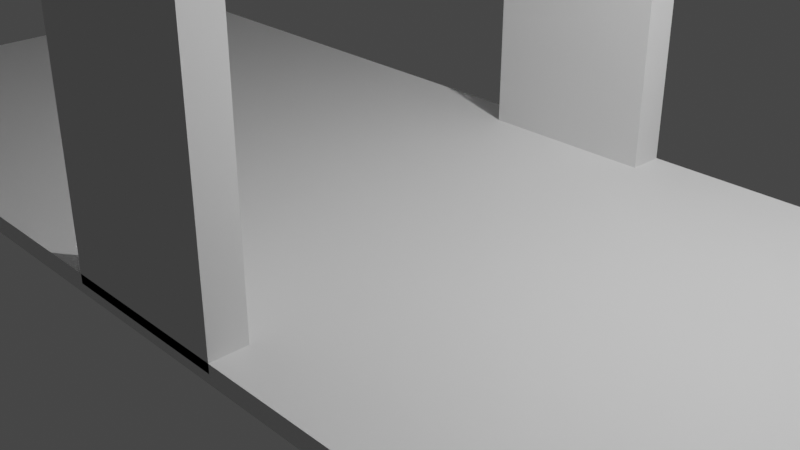 # Source: treb.blend  (saved by Blender 3.3.6; exported with 4.5.12 LTS)
import bpy
from mathutils import Matrix  # noqa: F401  (used for matrix-valued properties, if any)

bpy.ops.wm.read_factory_settings(use_empty=True)
scene = bpy.context.scene
scene.name = 'Scene'

# ---- collections
col_collection = bpy.data.collections.new('Collection'); scene.collection.children.link(col_collection)

# ---- materials (node trees are filled in below, after node groups)
mat_material = bpy.data.materials.new('Material')
mat_material.alpha_threshold = 0.0
mat_material.use_transparent_shadow = False
mat_material.roughness = 0.5
mat_material.line_color = (0.0, 0.0, 0.0, 1.0)

# ---- material node trees
mat_material.use_nodes = True; mat_material.node_tree.nodes.clear()
_N = mat_material.node_tree.nodes; _L = mat_material.node_tree.links
n0 = _N.new('ShaderNodeOutputMaterial'); n0.name = 'Material Output'; n0.location = (300, 300)
n1 = _N.new('ShaderNodeBsdfPrincipled'); n1.name = 'Principled BSDF'; n1.location = (10, 300)
n1.distribution = 'GGX'
n1.subsurface_method = 'RANDOM_WALK_SKIN'
n1.inputs[3].default_value = 1.45
n1.inputs[27].default_value = (0.0, 0.0, 0.0, 1.0)
n1.inputs[28].default_value = 1.0
_L.new(n1.outputs[0], n0.inputs[0])
n0.is_active_output = True

# ---- world
world_world = bpy.data.worlds.new('World'); scene.world = world_world
world_world.use_nodes = True; world_world.node_tree.nodes.clear()
_N = world_world.node_tree.nodes; _L = world_world.node_tree.links
n0 = _N.new('ShaderNodeOutputWorld'); n0.name = 'World Output'; n0.location = (300, 300)
n1 = _N.new('ShaderNodeBackground'); n1.name = 'Background'; n1.location = (10, 300)
n1.inputs[0].default_value = (0.05088, 0.05088, 0.05088, 1.0)
_L.new(n1.outputs[0], n0.inputs[0])
n0.is_active_output = True
world_world.color = (0.05088, 0.05088, 0.05088)
world_world.use_sun_shadow = False
world_world.sun_shadow_jitter_overblur = 0.0

# ---- cameras
cam_camera = bpy.data.cameras.new('Camera')
cam_camera.clip_end = 100.0
cam_camera.ortho_scale = 7.314

# ---- lights
light_light = bpy.data.lights.new('Light', 'POINT')
light_light.transmission_factor = 0.0
light_light.energy = 1000.0
light_light.shadow_soft_size = 0.1
light_light.shadow_maximum_resolution = 0.006
light_light.use_absolute_resolution = True

# ---- meshes
me_cube = bpy.data.meshes.new('Cube')
me_cube.from_pydata([(1.0, 1.0, 1.0), (1.0, 1.0, -1.0), (1.0, -1.0, 1.0), (1.0, -1.0, -1.0), (-1.0, 1.0, 1.0), (-1.0, 1.0, -1.0), (-1.0, -1.0, 1.0), (-1.0, -1.0, -1.0)], [], [(0, 4, 6, 2), (3, 2, 6, 7), (7, 6, 4, 5), (5, 1, 3, 7), (1, 0, 2, 3), (5, 4, 0, 1)])
_uv = me_cube.uv_layers.new(name='UVMap')
_uv.uv.foreach_set('vector', [0.625, 0.5, 0.875, 0.5, 0.875, 0.75, 0.625, 0.75, 0.375, 0.75, 0.625, 0.75, 0.625, 1.0, 0.375, 1.0, 0.375, 0.0, 0.625, 0.0, 0.625, 0.25, 0.375, 0.25, 0.125, 0.5, 0.375, 0.5, 0.375, 0.75, 0.125, 0.75, 0.375, 0.5, 0.625, 0.5, 0.625, 0.75, 0.375, 0.75, 0.375, 0.25, 0.625, 0.25, 0.625, 0.5, 0.375, 0.5])
me_cube.materials.append(mat_material)
me_cube.use_mirror_vertex_groups = False
me_cube.update()
me_cube_001 = bpy.data.meshes.new('Cube.001')
me_cube_001.from_pydata([(-1.0, -1.0, -1.0), (-1.0, -1.0, 1.0), (-1.0, 1.0, -1.0), (-1.0, 1.0, 1.0), (1.0, -1.0, -1.0), (1.0, -1.0, 1.0), (1.0, 1.0, -1.0), (1.0, 1.0, 1.0)], [], [(0, 1, 3, 2), (2, 3, 7, 6), (6, 7, 5, 4), (4, 5, 1, 0), (2, 6, 4, 0), (7, 3, 1, 5)])
_uv = me_cube_001.uv_layers.new(name='UVMap')
_uv.uv.foreach_set('vector', [0.375, 0.0, 0.625, 0.0, 0.625, 0.25, 0.375, 0.25, 0.375, 0.25, 0.625, 0.25, 0.625, 0.5, 0.375, 0.5, 0.375, 0.5, 0.625, 0.5, 0.625, 0.75, 0.375, 0.75, 0.375, 0.75, 0.625, 0.75, 0.625, 1.0, 0.375, 1.0, 0.125, 0.5, 0.375, 0.5, 0.375, 0.75, 0.125, 0.75, 0.625, 0.5, 0.875, 0.5, 0.875, 0.75, 0.625, 0.75])
me_cube_001.update()
me_cube_002 = bpy.data.meshes.new('Cube.002')
me_cube_002.from_pydata([(-1.0, -1.0, -1.0), (-1.0, -1.0, 1.0), (-1.0, 1.0, -1.0), (-1.0, 1.0, 1.0), (1.0, -1.0, -1.0), (1.0, -1.0, 1.0), (1.0, 1.0, -1.0), (1.0, 1.0, 1.0)], [], [(0, 1, 3, 2), (2, 3, 7, 6), (6, 7, 5, 4), (4, 5, 1, 0), (2, 6, 4, 0), (7, 3, 1, 5)])
_uv = me_cube_002.uv_layers.new(name='UVMap')
_uv.uv.foreach_set('vector', [0.375, 0.0, 0.625, 0.0, 0.625, 0.25, 0.375, 0.25, 0.375, 0.25, 0.625, 0.25, 0.625, 0.5, 0.375, 0.5, 0.375, 0.5, 0.625, 0.5, 0.625, 0.75, 0.375, 0.75, 0.375, 0.75, 0.625, 0.75, 0.625, 1.0, 0.375, 1.0, 0.125, 0.5, 0.375, 0.5, 0.375, 0.75, 0.125, 0.75, 0.625, 0.5, 0.875, 0.5, 0.875, 0.75, 0.625, 0.75])
me_cube_002.update()
me_cube_003 = bpy.data.meshes.new('Cube.003')
me_cube_003.from_pydata([(-1.0, -1.0, -1.0), (-1.0, -1.0, 1.0), (-1.0, 1.0, -1.0), (-1.0, 1.0, 1.0), (1.0, -1.0, -1.0), (1.0, -1.0, 1.0), (1.0, 1.0, -1.0), (1.0, 1.0, 1.0)], [], [(0, 1, 3, 2), (2, 3, 7, 6), (6, 7, 5, 4), (4, 5, 1, 0), (2, 6, 4, 0), (7, 3, 1, 5)])
_uv = me_cube_003.uv_layers.new(name='UVMap')
_uv.uv.foreach_set('vector', [0.375, 0.0, 0.625, 0.0, 0.625, 0.25, 0.375, 0.25, 0.375, 0.25, 0.625, 0.25, 0.625, 0.5, 0.375, 0.5, 0.375, 0.5, 0.625, 0.5, 0.625, 0.75, 0.375, 0.75, 0.375, 0.75, 0.625, 0.75, 0.625, 1.0, 0.375, 1.0, 0.125, 0.5, 0.375, 0.5, 0.375, 0.75, 0.125, 0.75, 0.625, 0.5, 0.875, 0.5, 0.875, 0.75, 0.625, 0.75])
me_cube_003.update()
me_cube_004 = bpy.data.meshes.new('Cube.004')
me_cube_004.from_pydata([(-1.0, -1.0, -1.0), (-1.0, -1.0, 1.0), (-1.0, 1.0, -1.0), (-1.0, 1.0, 1.0), (1.0, -1.0, -1.0), (1.0, -1.0, 1.0), (1.0, 1.0, -1.0), (1.0, 1.0, 1.0)], [], [(0, 1, 3, 2), (2, 3, 7, 6), (6, 7, 5, 4), (4, 5, 1, 0), (2, 6, 4, 0), (7, 3, 1, 5)])
_uv = me_cube_004.uv_layers.new(name='UVMap')
_uv.uv.foreach_set('vector', [0.375, 0.0, 0.625, 0.0, 0.625, 0.25, 0.375, 0.25, 0.375, 0.25, 0.625, 0.25, 0.625, 0.5, 0.375, 0.5, 0.375, 0.5, 0.625, 0.5, 0.625, 0.75, 0.375, 0.75, 0.375, 0.75, 0.625, 0.75, 0.625, 1.0, 0.375, 1.0, 0.125, 0.5, 0.375, 0.5, 0.375, 0.75, 0.125, 0.75, 0.625, 0.5, 0.875, 0.5, 0.875, 0.75, 0.625, 0.75])
me_cube_004.update()
me_cube_005 = bpy.data.meshes.new('Cube.005')
me_cube_005.from_pydata([(-1.0, -1.0, -1.0), (-1.0, -1.0, 1.0), (-1.0, 1.0, -1.0), (-1.0, 1.0, 1.0), (1.0, -1.0, -1.0), (1.0, -1.0, 1.0), (1.0, 1.0, -1.0), (1.0, 1.0, 1.0)], [], [(0, 1, 3, 2), (2, 3, 7, 6), (6, 7, 5, 4), (4, 5, 1, 0), (2, 6, 4, 0), (7, 3, 1, 5)])
_uv = me_cube_005.uv_layers.new(name='UVMap')
_uv.uv.foreach_set('vector', [0.375, 0.0, 0.625, 0.0, 0.625, 0.25, 0.375, 0.25, 0.375, 0.25, 0.625, 0.25, 0.625, 0.5, 0.375, 0.5, 0.375, 0.5, 0.625, 0.5, 0.625, 0.75, 0.375, 0.75, 0.375, 0.75, 0.625, 0.75, 0.625, 1.0, 0.375, 1.0, 0.125, 0.5, 0.375, 0.5, 0.375, 0.75, 0.125, 0.75, 0.625, 0.5, 0.875, 0.5, 0.875, 0.75, 0.625, 0.75])
me_cube_005.update()
me_cube_006 = bpy.data.meshes.new('Cube.006')
me_cube_006.from_pydata([(-1.0, -1.0, -1.0), (-1.0, -1.0, 1.0), (-1.0, 1.0, -1.0), (-1.0, 1.0, 1.0), (1.0, -1.0, -1.0), (1.0, -1.0, 1.0), (1.0, 1.0, -1.0), (1.0, 1.0, 1.0)], [], [(0, 1, 3, 2), (2, 3, 7, 6), (6, 7, 5, 4), (4, 5, 1, 0), (2, 6, 4, 0), (7, 3, 1, 5)])
_uv = me_cube_006.uv_layers.new(name='UVMap')
_uv.uv.foreach_set('vector', [0.375, 0.0, 0.625, 0.0, 0.625, 0.25, 0.375, 0.25, 0.375, 0.25, 0.625, 0.25, 0.625, 0.5, 0.375, 0.5, 0.375, 0.5, 0.625, 0.5, 0.625, 0.75, 0.375, 0.75, 0.375, 0.75, 0.625, 0.75, 0.625, 1.0, 0.375, 1.0, 0.125, 0.5, 0.375, 0.5, 0.375, 0.75, 0.125, 0.75, 0.625, 0.5, 0.875, 0.5, 0.875, 0.75, 0.625, 0.75])
me_cube_006.update()

# ---- objects
ob_cube = bpy.data.objects.new('Cube', me_cube)
ob_light = bpy.data.objects.new('Light', light_light)
ob_camera = bpy.data.objects.new('Camera', cam_camera)
ob_cube_001 = bpy.data.objects.new('Cube.001', me_cube_001)
ob_cube_002 = bpy.data.objects.new('Cube.002', me_cube_002)
ob_cube_003 = bpy.data.objects.new('Cube.003', me_cube_003)
ob_cube_004 = bpy.data.objects.new('Cube.004', me_cube_004)
ob_cube_005 = bpy.data.objects.new('Cube.005', me_cube_005)
ob_cube_006 = bpy.data.objects.new('Cube.006', me_cube_006)

# ---- transforms, parenting, visibility, modifiers, constraints
ob_cube.location = (0.0, 0.0, 0.0)
ob_cube.scale = (8.0, 3.0, 0.1)
ob_cube.lock_rotations_4d = False
ob_cube.empty_display_type = 'ARROWS'
ob_cube.lineart.crease_threshold = 0.0
ob_light.location = (4.076, 1.005, 5.904)
ob_light.rotation_euler = (0.6503, 0.05522, 1.866)
ob_light.lock_rotations_4d = False
ob_light.empty_display_type = 'ARROWS'
ob_light.color = (0.0, 0.0, 0.0, 0.0)
ob_light.lineart.crease_threshold = 0.0
ob_camera.location = (7.359, -6.926, 4.958)
ob_camera.rotation_euler = (1.109, 0.0, 0.8149)
ob_camera.lock_rotations_4d = False
ob_camera.empty_display_type = 'ARROWS'
ob_camera.color = (0.0, 0.0, 0.0, 0.0)
ob_camera.display_type = 'WIRE'
ob_camera.lineart.crease_threshold = 0.0
ob_cube_001.location = (0.0, 2.8, 4.0)
ob_cube_001.scale = (1.0, 0.2, 4.0)
ob_cube_002.location = (0.0, -2.8, 4.0)
ob_cube_002.scale = (1.0, 0.2, 4.0)
ob_cube_003.location = (0.0, -1.6, 7.0)
ob_cube_004.location = (0.0, 1.6, 7.0)
ob_cube_005.location = (4.0, 0.0, 7.0)
ob_cube_005.scale = (6.0, 0.6, 1.0)
ob_cube_006.location = (-4.0, 0.0, 7.0)
ob_cube_006.scale = (1.5, 2.0, 1.5)
_m = ob_cube_006.modifiers.new('Bevel', 'BEVEL')

# ---- collection membership
col_collection.objects.link(ob_cube)
col_collection.objects.link(ob_light)
col_collection.objects.link(ob_camera)
col_collection.objects.link(ob_cube_001)
col_collection.objects.link(ob_cube_002)
col_collection.objects.link(ob_cube_003)
col_collection.objects.link(ob_cube_004)
col_collection.objects.link(ob_cube_005)
col_collection.objects.link(ob_cube_006)

# ---- scene / render settings (as saved in the file)
scene.camera = ob_camera
scene.frame_start = 1; scene.frame_end = 250; scene.frame_set(1)
scene.render.engine = 'BLENDER_EEVEE_NEXT'
scene.cycles.sampling_pattern = 'TABULATED_SOBOL'
scene.cycles.use_light_tree = False
scene.view_settings.view_transform = 'Filmic'
bpy.context.view_layer.update()
